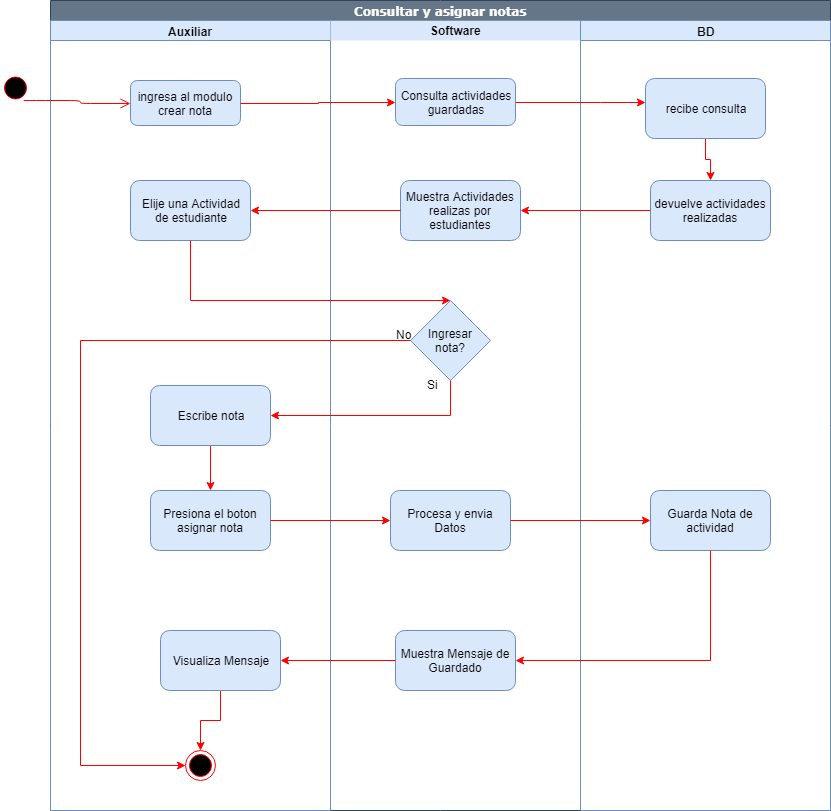

The diagram above was exported from draw.io. Its source (the exported page's mxGraphModel, read from the mxfile embedded in the PNG):
<mxGraphModel dx="2017" dy="496" grid="1" gridSize="10" guides="1" tooltips="1" connect="1" arrows="1" fold="1" page="1" pageScale="1" pageWidth="1169" pageHeight="826" background="#ffffff" math="0" shadow="0">
  <root>
    <mxCell id="0" />
    <mxCell id="1" parent="0" />
    <mxCell id="JJkpCc8dKruWPIHJxT6H-41" value="Consultar y asignar notas" style="swimlane;html=1;childLayout=stackLayout;startSize=20;rounded=0;shadow=0;comic=0;labelBackgroundColor=none;strokeColor=#314354;strokeWidth=1;fillColor=#647687;fontFamily=Verdana;fontSize=12;align=center;fontColor=#ffffff;" vertex="1" parent="1">
      <mxGeometry x="40" y="20" width="780" height="810" as="geometry" />
    </mxCell>
    <mxCell id="JJkpCc8dKruWPIHJxT6H-42" value="Auxiliar" style="swimlane;html=1;startSize=20;fillColor=#dae8fc;strokeColor=#6c8ebf;" vertex="1" parent="JJkpCc8dKruWPIHJxT6H-41">
      <mxGeometry y="20" width="280" height="790" as="geometry" />
    </mxCell>
    <mxCell id="JJkpCc8dKruWPIHJxT6H-43" value="ingresa al modulo crear nota" style="rounded=1;whiteSpace=wrap;html=1;fillColor=#dae8fc;strokeColor=#6c8ebf;" vertex="1" parent="JJkpCc8dKruWPIHJxT6H-42">
      <mxGeometry x="80" y="60" width="110" height="45" as="geometry" />
    </mxCell>
    <mxCell id="JJkpCc8dKruWPIHJxT6H-44" value="Elije una Actividad&lt;br&gt;de estudiante" style="rounded=1;whiteSpace=wrap;html=1;fillColor=#dae8fc;strokeColor=#6c8ebf;" vertex="1" parent="JJkpCc8dKruWPIHJxT6H-42">
      <mxGeometry x="80" y="160" width="120" height="60" as="geometry" />
    </mxCell>
    <mxCell id="JJkpCc8dKruWPIHJxT6H-45" style="edgeStyle=orthogonalEdgeStyle;rounded=0;orthogonalLoop=1;jettySize=auto;html=1;entryX=0.5;entryY=0;entryDx=0;entryDy=0;strokeColor=#FF0000;" edge="1" parent="JJkpCc8dKruWPIHJxT6H-42" source="JJkpCc8dKruWPIHJxT6H-46" target="JJkpCc8dKruWPIHJxT6H-47">
      <mxGeometry relative="1" as="geometry" />
    </mxCell>
    <mxCell id="JJkpCc8dKruWPIHJxT6H-46" value="Escribe nota" style="rounded=1;whiteSpace=wrap;html=1;fillColor=#dae8fc;strokeColor=#6c8ebf;" vertex="1" parent="JJkpCc8dKruWPIHJxT6H-42">
      <mxGeometry x="100" y="365" width="120" height="60" as="geometry" />
    </mxCell>
    <mxCell id="JJkpCc8dKruWPIHJxT6H-47" value="Presiona el boton asignar nota" style="rounded=1;whiteSpace=wrap;html=1;fillColor=#dae8fc;strokeColor=#6c8ebf;" vertex="1" parent="JJkpCc8dKruWPIHJxT6H-42">
      <mxGeometry x="100" y="470" width="120" height="60" as="geometry" />
    </mxCell>
    <mxCell id="JJkpCc8dKruWPIHJxT6H-48" style="edgeStyle=orthogonalEdgeStyle;rounded=0;orthogonalLoop=1;jettySize=auto;html=1;entryX=0.5;entryY=0;entryDx=0;entryDy=0;strokeColor=#FF0000;" edge="1" parent="JJkpCc8dKruWPIHJxT6H-42" source="JJkpCc8dKruWPIHJxT6H-49" target="JJkpCc8dKruWPIHJxT6H-50">
      <mxGeometry relative="1" as="geometry" />
    </mxCell>
    <mxCell id="JJkpCc8dKruWPIHJxT6H-49" value="Visualiza Mensaje" style="rounded=1;whiteSpace=wrap;html=1;fillColor=#dae8fc;strokeColor=#6c8ebf;" vertex="1" parent="JJkpCc8dKruWPIHJxT6H-42">
      <mxGeometry x="110" y="610" width="120" height="60" as="geometry" />
    </mxCell>
    <mxCell id="JJkpCc8dKruWPIHJxT6H-50" value="" style="ellipse;html=1;shape=endState;fillColor=#000000;strokeColor=#ff0000;" vertex="1" parent="JJkpCc8dKruWPIHJxT6H-42">
      <mxGeometry x="135" y="730" width="30" height="30" as="geometry" />
    </mxCell>
    <mxCell id="JJkpCc8dKruWPIHJxT6H-51" value="Software" style="swimlane;html=1;startSize=20;fillColor=#dae8fc;strokeColor=none;" vertex="1" parent="JJkpCc8dKruWPIHJxT6H-41">
      <mxGeometry x="280" y="20" width="250" height="790" as="geometry" />
    </mxCell>
    <mxCell id="JJkpCc8dKruWPIHJxT6H-52" style="edgeStyle=orthogonalEdgeStyle;rounded=0;orthogonalLoop=1;jettySize=auto;html=1;strokeColor=#FF0000;entryX=1;entryY=0.15;entryDx=0;entryDy=0;entryPerimeter=0;" edge="1" parent="JJkpCc8dKruWPIHJxT6H-51">
      <mxGeometry relative="1" as="geometry">
        <mxPoint x="170" y="69.57142857142867" as="targetPoint" />
        <Array as="points">
          <mxPoint x="240" y="730" />
          <mxPoint x="240" y="69" />
        </Array>
      </mxGeometry>
    </mxCell>
    <mxCell id="JJkpCc8dKruWPIHJxT6H-53" value="Consulta actividades&lt;br&gt;guardadas" style="rounded=1;whiteSpace=wrap;html=1;fillColor=#dae8fc;strokeColor=#6c8ebf;" vertex="1" parent="JJkpCc8dKruWPIHJxT6H-51">
      <mxGeometry x="65" y="58" width="120" height="47" as="geometry" />
    </mxCell>
    <mxCell id="JJkpCc8dKruWPIHJxT6H-54" value="Muestra Actividades realizas por estudiantes" style="rounded=1;whiteSpace=wrap;html=1;fillColor=#dae8fc;strokeColor=#6c8ebf;" vertex="1" parent="JJkpCc8dKruWPIHJxT6H-51">
      <mxGeometry x="70" y="160" width="120" height="60" as="geometry" />
    </mxCell>
    <mxCell id="JJkpCc8dKruWPIHJxT6H-55" value="Ingresar nota?" style="rhombus;whiteSpace=wrap;html=1;fillColor=#dae8fc;strokeColor=#6c8ebf;" vertex="1" parent="JJkpCc8dKruWPIHJxT6H-51">
      <mxGeometry x="80" y="280" width="80" height="80" as="geometry" />
    </mxCell>
    <mxCell id="JJkpCc8dKruWPIHJxT6H-56" value="Procesa y envia Datos" style="rounded=1;whiteSpace=wrap;html=1;fillColor=#dae8fc;strokeColor=#6c8ebf;" vertex="1" parent="JJkpCc8dKruWPIHJxT6H-51">
      <mxGeometry x="60" y="470" width="120" height="60" as="geometry" />
    </mxCell>
    <mxCell id="JJkpCc8dKruWPIHJxT6H-57" value="Muestra Mensaje de Guardado" style="rounded=1;whiteSpace=wrap;html=1;fillColor=#dae8fc;strokeColor=#6c8ebf;" vertex="1" parent="JJkpCc8dKruWPIHJxT6H-51">
      <mxGeometry x="65" y="610" width="120" height="60" as="geometry" />
    </mxCell>
    <mxCell id="JJkpCc8dKruWPIHJxT6H-58" value="BD" style="swimlane;html=1;startSize=20;fillColor=#dae8fc;strokeColor=#6c8ebf;" vertex="1" parent="JJkpCc8dKruWPIHJxT6H-41">
      <mxGeometry x="530" y="20" width="250" height="790" as="geometry" />
    </mxCell>
    <mxCell id="JJkpCc8dKruWPIHJxT6H-59" style="edgeStyle=orthogonalEdgeStyle;rounded=0;orthogonalLoop=1;jettySize=auto;html=1;entryX=0.5;entryY=0;entryDx=0;entryDy=0;strokeColor=#FF0000;" edge="1" parent="JJkpCc8dKruWPIHJxT6H-58" source="JJkpCc8dKruWPIHJxT6H-60" target="JJkpCc8dKruWPIHJxT6H-61">
      <mxGeometry relative="1" as="geometry" />
    </mxCell>
    <mxCell id="JJkpCc8dKruWPIHJxT6H-60" value="recibe consulta" style="rounded=1;whiteSpace=wrap;html=1;fillColor=#dae8fc;strokeColor=#6c8ebf;" vertex="1" parent="JJkpCc8dKruWPIHJxT6H-58">
      <mxGeometry x="65" y="58" width="120" height="60" as="geometry" />
    </mxCell>
    <mxCell id="JJkpCc8dKruWPIHJxT6H-61" value="devuelve actividades realizadas" style="rounded=1;whiteSpace=wrap;html=1;fillColor=#dae8fc;strokeColor=#6c8ebf;" vertex="1" parent="JJkpCc8dKruWPIHJxT6H-58">
      <mxGeometry x="70" y="160" width="120" height="60" as="geometry" />
    </mxCell>
    <mxCell id="JJkpCc8dKruWPIHJxT6H-62" value="Guarda Nota de actividad" style="rounded=1;whiteSpace=wrap;html=1;fillColor=#dae8fc;strokeColor=#6c8ebf;" vertex="1" parent="JJkpCc8dKruWPIHJxT6H-58">
      <mxGeometry x="70" y="470" width="120" height="60" as="geometry" />
    </mxCell>
    <mxCell id="JJkpCc8dKruWPIHJxT6H-63" style="edgeStyle=orthogonalEdgeStyle;rounded=0;orthogonalLoop=1;jettySize=auto;html=1;strokeColor=#FF0000;" edge="1" parent="JJkpCc8dKruWPIHJxT6H-41" source="JJkpCc8dKruWPIHJxT6H-43" target="JJkpCc8dKruWPIHJxT6H-53">
      <mxGeometry relative="1" as="geometry" />
    </mxCell>
    <mxCell id="JJkpCc8dKruWPIHJxT6H-64" style="edgeStyle=orthogonalEdgeStyle;rounded=0;orthogonalLoop=1;jettySize=auto;html=1;strokeColor=#FF0000;" edge="1" parent="JJkpCc8dKruWPIHJxT6H-41" source="JJkpCc8dKruWPIHJxT6H-53" target="JJkpCc8dKruWPIHJxT6H-60">
      <mxGeometry relative="1" as="geometry">
        <Array as="points">
          <mxPoint x="550" y="102" />
          <mxPoint x="550" y="102" />
        </Array>
      </mxGeometry>
    </mxCell>
    <mxCell id="JJkpCc8dKruWPIHJxT6H-65" style="edgeStyle=orthogonalEdgeStyle;rounded=0;orthogonalLoop=1;jettySize=auto;html=1;entryX=1;entryY=0.5;entryDx=0;entryDy=0;strokeColor=#FF0000;" edge="1" parent="JJkpCc8dKruWPIHJxT6H-41" source="JJkpCc8dKruWPIHJxT6H-61" target="JJkpCc8dKruWPIHJxT6H-54">
      <mxGeometry relative="1" as="geometry" />
    </mxCell>
    <mxCell id="JJkpCc8dKruWPIHJxT6H-66" style="edgeStyle=orthogonalEdgeStyle;rounded=0;orthogonalLoop=1;jettySize=auto;html=1;entryX=0.5;entryY=0;entryDx=0;entryDy=0;strokeColor=#FF0000;" edge="1" parent="JJkpCc8dKruWPIHJxT6H-41" source="JJkpCc8dKruWPIHJxT6H-44" target="JJkpCc8dKruWPIHJxT6H-55">
      <mxGeometry relative="1" as="geometry">
        <Array as="points">
          <mxPoint x="140" y="300" />
        </Array>
      </mxGeometry>
    </mxCell>
    <mxCell id="JJkpCc8dKruWPIHJxT6H-67" style="edgeStyle=orthogonalEdgeStyle;rounded=0;orthogonalLoop=1;jettySize=auto;html=1;entryX=1;entryY=0.5;entryDx=0;entryDy=0;strokeColor=#FF0000;" edge="1" parent="JJkpCc8dKruWPIHJxT6H-41" source="JJkpCc8dKruWPIHJxT6H-54" target="JJkpCc8dKruWPIHJxT6H-44">
      <mxGeometry relative="1" as="geometry" />
    </mxCell>
    <mxCell id="JJkpCc8dKruWPIHJxT6H-68" style="edgeStyle=orthogonalEdgeStyle;rounded=0;orthogonalLoop=1;jettySize=auto;html=1;entryX=1;entryY=0.5;entryDx=0;entryDy=0;strokeColor=#FF0000;" edge="1" parent="JJkpCc8dKruWPIHJxT6H-41" source="JJkpCc8dKruWPIHJxT6H-55" target="JJkpCc8dKruWPIHJxT6H-46">
      <mxGeometry relative="1" as="geometry">
        <Array as="points">
          <mxPoint x="400" y="415" />
        </Array>
      </mxGeometry>
    </mxCell>
    <mxCell id="JJkpCc8dKruWPIHJxT6H-69" style="edgeStyle=orthogonalEdgeStyle;rounded=0;orthogonalLoop=1;jettySize=auto;html=1;strokeColor=#FF0000;" edge="1" parent="JJkpCc8dKruWPIHJxT6H-41" source="JJkpCc8dKruWPIHJxT6H-47" target="JJkpCc8dKruWPIHJxT6H-56">
      <mxGeometry relative="1" as="geometry" />
    </mxCell>
    <mxCell id="JJkpCc8dKruWPIHJxT6H-70" style="edgeStyle=orthogonalEdgeStyle;rounded=0;orthogonalLoop=1;jettySize=auto;html=1;strokeColor=#FF0000;" edge="1" parent="JJkpCc8dKruWPIHJxT6H-41" source="JJkpCc8dKruWPIHJxT6H-56" target="JJkpCc8dKruWPIHJxT6H-62">
      <mxGeometry relative="1" as="geometry" />
    </mxCell>
    <mxCell id="JJkpCc8dKruWPIHJxT6H-71" style="edgeStyle=orthogonalEdgeStyle;rounded=0;orthogonalLoop=1;jettySize=auto;html=1;entryX=1;entryY=0.5;entryDx=0;entryDy=0;strokeColor=#FF0000;" edge="1" parent="JJkpCc8dKruWPIHJxT6H-41" source="JJkpCc8dKruWPIHJxT6H-62" target="JJkpCc8dKruWPIHJxT6H-57">
      <mxGeometry relative="1" as="geometry">
        <Array as="points">
          <mxPoint x="660" y="660" />
        </Array>
      </mxGeometry>
    </mxCell>
    <mxCell id="JJkpCc8dKruWPIHJxT6H-72" style="edgeStyle=orthogonalEdgeStyle;rounded=0;orthogonalLoop=1;jettySize=auto;html=1;strokeColor=#FF0000;entryX=0;entryY=0.5;entryDx=0;entryDy=0;" edge="1" parent="JJkpCc8dKruWPIHJxT6H-41" source="JJkpCc8dKruWPIHJxT6H-55" target="JJkpCc8dKruWPIHJxT6H-50">
      <mxGeometry relative="1" as="geometry">
        <mxPoint x="40" y="733" as="targetPoint" />
        <Array as="points">
          <mxPoint x="30" y="340" />
          <mxPoint x="30" y="765" />
        </Array>
      </mxGeometry>
    </mxCell>
    <mxCell id="JJkpCc8dKruWPIHJxT6H-73" style="edgeStyle=orthogonalEdgeStyle;rounded=0;orthogonalLoop=1;jettySize=auto;html=1;entryX=1;entryY=0.5;entryDx=0;entryDy=0;strokeColor=#FF0000;" edge="1" parent="JJkpCc8dKruWPIHJxT6H-41" source="JJkpCc8dKruWPIHJxT6H-57" target="JJkpCc8dKruWPIHJxT6H-49">
      <mxGeometry relative="1" as="geometry" />
    </mxCell>
    <mxCell id="JJkpCc8dKruWPIHJxT6H-74" value="" style="ellipse;html=1;shape=startState;fillColor=#000000;strokeColor=#ff0000;" vertex="1" parent="1">
      <mxGeometry x="-10" y="92.5" width="30" height="30" as="geometry" />
    </mxCell>
    <mxCell id="JJkpCc8dKruWPIHJxT6H-75" value="" style="edgeStyle=orthogonalEdgeStyle;html=1;verticalAlign=bottom;endArrow=open;endSize=8;strokeColor=#ff0000;entryX=0;entryY=0.5;entryDx=0;entryDy=0;" edge="1" parent="1" source="JJkpCc8dKruWPIHJxT6H-74" target="JJkpCc8dKruWPIHJxT6H-43">
      <mxGeometry relative="1" as="geometry">
        <mxPoint x="25" y="160" as="targetPoint" />
        <Array as="points">
          <mxPoint x="25" y="120" />
          <mxPoint x="70" y="120" />
          <mxPoint x="70" y="123" />
        </Array>
      </mxGeometry>
    </mxCell>
    <mxCell id="JJkpCc8dKruWPIHJxT6H-76" value="Si" style="text;html=1;resizable=0;points=[];autosize=1;align=left;verticalAlign=top;spacingTop=-4;" vertex="1" parent="1">
      <mxGeometry x="415" y="395" width="30" height="20" as="geometry" />
    </mxCell>
    <mxCell id="JJkpCc8dKruWPIHJxT6H-77" value="No" style="text;html=1;resizable=0;points=[];autosize=1;align=left;verticalAlign=top;spacingTop=-4;" vertex="1" parent="1">
      <mxGeometry x="384" y="345" width="30" height="20" as="geometry" />
    </mxCell>
  </root>
</mxGraphModel>